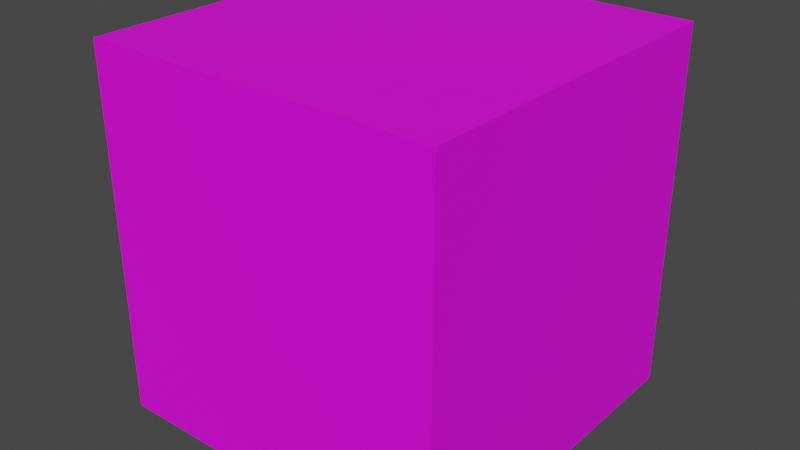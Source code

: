 # Source: spawn_trinket.blend  (saved by Blender 3.6.13; exported with 4.5.12 LTS)
import bpy
from mathutils import Matrix  # noqa: F401  (used for matrix-valued properties, if any)

bpy.ops.wm.read_factory_settings(use_empty=True)
scene = bpy.context.scene
scene.name = 'Scene'

# ---- collections
col_collection = bpy.data.collections.new('Collection'); scene.collection.children.link(col_collection)

# ---- images (referenced by path relative to the original .blend; pixels are not part of the script)
import os
ASSET_DIR = os.environ.get("B2B_ASSET_DIR", "")  # directory of the original .blend (textures are referenced by path, not embedded)
HERE = os.path.dirname(os.path.abspath(__file__))  # packed textures are extracted next to this script under _unpacked/

def load_image(name, relpath, width, height, colorspace="sRGB"):
    """Load a texture the original file referenced (path relative to the .blend, or extracted next to this script)."""
    p = next((c for c in (os.path.join(HERE, relpath), os.path.join(ASSET_DIR, relpath)) if relpath and os.path.exists(c)), "")
    if p:
        img = bpy.data.images.load(p, check_existing=True)
        img.name = name
    else:  # same state as the original file: an image datablock whose file is absent (Cycles renders it pink)
        img = bpy.data.images.new(name, width, height)
        img.source = "FILE"
        img.filepath = "//" + (relpath or name)
    img.colorspace_settings.name = colorspace
    return img
img_base_palette_png_002 = load_image('base_palette.png.002', 'base_palette.png', 1024, 1024, 'sRGB')

# ---- materials (node trees are filled in below, after node groups)
mat_basepalette = bpy.data.materials.new('BasePalette')
mat_basepalette.alpha_threshold = 0.0
mat_basepalette.use_transparent_shadow = False
mat_basepalette.roughness = 0.5
mat_basepalette.line_color = (0.0, 0.0, 0.0, 1.0)

# ---- material node trees
mat_basepalette.use_nodes = True; mat_basepalette.node_tree.nodes.clear()
_N = mat_basepalette.node_tree.nodes; _L = mat_basepalette.node_tree.links
n0 = _N.new('ShaderNodeOutputMaterial'); n0.name = 'Material Output'; n0.location = (300, 300)
n1 = _N.new('ShaderNodeBsdfPrincipled'); n1.name = 'Principled BSDF'; n1.location = (10, 300)
n1.distribution = 'GGX'
n1.subsurface_method = 'RANDOM_WALK_SKIN'
n1.inputs[3].default_value = 1.45
n1.inputs[27].default_value = (0.0, 0.0, 0.0, 1.0)
n1.inputs[28].default_value = 1.0
n2 = _N.new('ShaderNodeTexImage'); n2.name = 'Image Texture'; n2.location = (-464, 137)
n2.image = img_base_palette_png_002
_L.new(n1.outputs[0], n0.inputs[0])
_L.new(n2.outputs[0], n1.inputs[0])
n0.is_active_output = True

# ---- world
world_world = bpy.data.worlds.new('World'); scene.world = world_world
world_world.use_nodes = True; world_world.node_tree.nodes.clear()
_N = world_world.node_tree.nodes; _L = world_world.node_tree.links
n0 = _N.new('ShaderNodeOutputWorld'); n0.name = 'World Output'; n0.location = (300, 300)
n1 = _N.new('ShaderNodeBackground'); n1.name = 'Background'; n1.location = (10, 300)
n1.inputs[0].default_value = (0.05088, 0.05088, 0.05088, 1.0)
_L.new(n1.outputs[0], n0.inputs[0])
n0.is_active_output = True
world_world.color = (0.05088, 0.05088, 0.05088)
world_world.use_sun_shadow = False
world_world.sun_shadow_jitter_overblur = 0.0

# ---- meshes
me_cylinder = bpy.data.meshes.new('Cylinder')
me_cylinder.from_pydata([(0.4835, 0.4835, 0.9752), (-0.4835, 0.4835, 0.9752), (0.4835, -0.4835, 0.9752), (-0.4835, -0.4835, 0.9752), (0.4835, 0.4835, 1.975), (-0.4835, 0.4835, 1.975), (0.4835, -0.4835, 1.975), (-0.4835, -0.4835, 1.975)], [], [(3, 1, 0, 2), (7, 6, 4, 5), (3, 2, 6, 7), (0, 1, 5, 4), (1, 3, 7, 5), (2, 0, 4, 6)])
_uv = me_cylinder.uv_layers.new(name='UVMap')
_uv.uv.foreach_set('vector', [0.3281, 0.867, 0.3281, 0.867, 0.3281, 0.867, 0.3281, 0.867, 0.3281, 0.867, 0.3281, 0.867, 0.3281, 0.867, 0.3281, 0.867, 0.3281, 0.867, 0.3281, 0.867, 0.3281, 0.867, 0.3281, 0.867, 0.3281, 0.867, 0.3281, 0.867, 0.3281, 0.867, 0.3281, 0.867, 0.3281, 0.867, 0.3281, 0.867, 0.3281, 0.867, 0.3281, 0.867, 0.3281, 0.867, 0.3281, 0.867, 0.3281, 0.867, 0.3281, 0.867])
me_cylinder.materials.append(mat_basepalette)
me_cylinder.update()

# ---- objects
ob_spawntrinket = bpy.data.objects.new('SpawnTrinket', me_cylinder)

# ---- transforms, parenting, visibility, modifiers, constraints
ob_spawntrinket.location = (0.0, 0.0, 0.0)

# ---- collection membership
col_collection.objects.link(ob_spawntrinket)

# ---- scene / render settings (as saved in the file)
scene.frame_start = 1; scene.frame_end = 250; scene.frame_set(18)
scene.render.engine = 'BLENDER_EEVEE_NEXT'
scene.cycles.sampling_pattern = 'TABULATED_SOBOL'
scene.view_settings.view_transform = 'Filmic'
bpy.context.view_layer.update()

# ---- added for rendering (the .blend has no active camera and no usable light): camera, sun
cam_auto = bpy.data.cameras.new('AutoCamera')
cam_auto.lens = 50.0
cam_auto.sensor_width = 36.0
cam_auto.clip_end = 1000.0
ob_auto_camera = bpy.data.objects.new('AutoCamera', cam_auto)
scene.collection.objects.link(ob_auto_camera)
ob_auto_camera.location = (1.56741, -1.8809, 2.72909)
ob_auto_camera.rotation_euler = (1.09748, -7.21219e-08, 0.694738)
scene.camera = ob_auto_camera
light_auto_sun = bpy.data.lights.new('AutoSun', 'SUN')
light_auto_sun.energy = 3.0
light_auto_sun.angle = 0.0523599
ob_auto_sun = bpy.data.objects.new('AutoSun', light_auto_sun)
scene.collection.objects.link(ob_auto_sun)
ob_auto_sun.rotation_euler = (0.872665, 0.174533, 0.523599)
bpy.context.view_layer.update()

